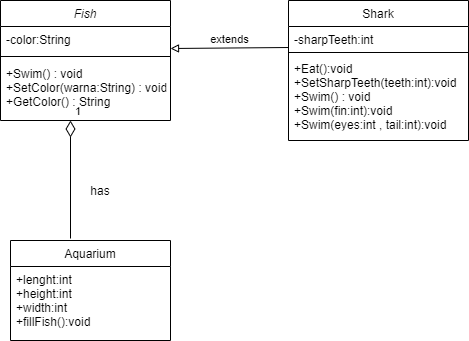

The diagram above was exported from draw.io. Its source (the exported page's mxGraphModel, read from the mxfile embedded in the PNG):
<mxGraphModel dx="868" dy="425" grid="1" gridSize="10" guides="1" tooltips="1" connect="1" arrows="1" fold="1" page="1" pageScale="1" pageWidth="827" pageHeight="1169" math="0" shadow="0">
  <root>
    <mxCell id="WIyWlLk6GJQsqaUBKTNV-0" />
    <mxCell id="WIyWlLk6GJQsqaUBKTNV-1" parent="WIyWlLk6GJQsqaUBKTNV-0" />
    <mxCell id="zkfFHV4jXpPFQw0GAbJ--0" value="Fish" style="swimlane;fontStyle=2;align=center;verticalAlign=top;childLayout=stackLayout;horizontal=1;startSize=26;horizontalStack=0;resizeParent=1;resizeLast=0;collapsible=1;marginBottom=0;rounded=0;shadow=0;strokeWidth=1;" parent="WIyWlLk6GJQsqaUBKTNV-1" vertex="1">
      <mxGeometry x="220" y="120" width="170" height="120" as="geometry">
        <mxRectangle x="230" y="140" width="160" height="26" as="alternateBounds" />
      </mxGeometry>
    </mxCell>
    <mxCell id="zkfFHV4jXpPFQw0GAbJ--1" value="-color:String" style="text;align=left;verticalAlign=top;spacingLeft=4;spacingRight=4;overflow=hidden;rotatable=0;points=[[0,0.5],[1,0.5]];portConstraint=eastwest;" parent="zkfFHV4jXpPFQw0GAbJ--0" vertex="1">
      <mxGeometry y="26" width="170" height="26" as="geometry" />
    </mxCell>
    <mxCell id="zkfFHV4jXpPFQw0GAbJ--4" value="" style="line;html=1;strokeWidth=1;align=left;verticalAlign=middle;spacingTop=-1;spacingLeft=3;spacingRight=3;rotatable=0;labelPosition=right;points=[];portConstraint=eastwest;" parent="zkfFHV4jXpPFQw0GAbJ--0" vertex="1">
      <mxGeometry y="52" width="170" height="8" as="geometry" />
    </mxCell>
    <mxCell id="zkfFHV4jXpPFQw0GAbJ--5" value="+Swim() : void&#10;+SetColor(warna:String) : void&#10;+GetColor() : String" style="text;align=left;verticalAlign=top;spacingLeft=4;spacingRight=4;overflow=hidden;rotatable=0;points=[[0,0.5],[1,0.5]];portConstraint=eastwest;" parent="zkfFHV4jXpPFQw0GAbJ--0" vertex="1">
      <mxGeometry y="60" width="170" height="60" as="geometry" />
    </mxCell>
    <mxCell id="BS0sCbEa0o4HbSH8oG9T-5" value="1" style="endArrow=none;html=1;endSize=12;startArrow=diamondThin;startSize=14;startFill=0;align=left;verticalAlign=bottom;endFill=0;" edge="1" parent="zkfFHV4jXpPFQw0GAbJ--0">
      <mxGeometry x="-1" y="3" relative="1" as="geometry">
        <mxPoint x="70" y="120" as="sourcePoint" />
        <mxPoint x="70" y="238" as="targetPoint" />
      </mxGeometry>
    </mxCell>
    <mxCell id="zkfFHV4jXpPFQw0GAbJ--17" value="Shark" style="swimlane;fontStyle=0;align=center;verticalAlign=top;childLayout=stackLayout;horizontal=1;startSize=26;horizontalStack=0;resizeParent=1;resizeLast=0;collapsible=1;marginBottom=0;rounded=0;shadow=0;strokeWidth=1;" parent="WIyWlLk6GJQsqaUBKTNV-1" vertex="1">
      <mxGeometry x="508" y="120" width="180" height="140" as="geometry">
        <mxRectangle x="550" y="140" width="160" height="26" as="alternateBounds" />
      </mxGeometry>
    </mxCell>
    <mxCell id="zkfFHV4jXpPFQw0GAbJ--18" value="-sharpTeeth:int" style="text;align=left;verticalAlign=top;spacingLeft=4;spacingRight=4;overflow=hidden;rotatable=0;points=[[0,0.5],[1,0.5]];portConstraint=eastwest;" parent="zkfFHV4jXpPFQw0GAbJ--17" vertex="1">
      <mxGeometry y="26" width="180" height="22" as="geometry" />
    </mxCell>
    <mxCell id="zkfFHV4jXpPFQw0GAbJ--23" value="" style="line;html=1;strokeWidth=1;align=left;verticalAlign=middle;spacingTop=-1;spacingLeft=3;spacingRight=3;rotatable=0;labelPosition=right;points=[];portConstraint=eastwest;" parent="zkfFHV4jXpPFQw0GAbJ--17" vertex="1">
      <mxGeometry y="48" width="180" height="8" as="geometry" />
    </mxCell>
    <mxCell id="zkfFHV4jXpPFQw0GAbJ--6" value="Aquarium" style="swimlane;fontStyle=0;align=center;verticalAlign=top;childLayout=stackLayout;horizontal=1;startSize=26;horizontalStack=0;resizeParent=1;resizeLast=0;collapsible=1;marginBottom=0;rounded=0;shadow=0;strokeWidth=1;" parent="WIyWlLk6GJQsqaUBKTNV-1" vertex="1">
      <mxGeometry x="230" y="360" width="160" height="100" as="geometry">
        <mxRectangle x="130" y="380" width="160" height="26" as="alternateBounds" />
      </mxGeometry>
    </mxCell>
    <mxCell id="zkfFHV4jXpPFQw0GAbJ--8" value="+lenght:int&#10;+height:int&#10;+width:int&#10;+fillFish():void&#10;" style="text;align=left;verticalAlign=top;spacingLeft=4;spacingRight=4;overflow=hidden;rotatable=0;points=[[0,0.5],[1,0.5]];portConstraint=eastwest;rounded=0;shadow=0;html=0;" parent="zkfFHV4jXpPFQw0GAbJ--6" vertex="1">
      <mxGeometry y="26" width="160" height="58" as="geometry" />
    </mxCell>
    <mxCell id="zkfFHV4jXpPFQw0GAbJ--25" value="+Eat():void&#10;+SetSharpTeeth(teeth:int):void&#10;+Swim() : void&#10;+Swim(fin:int):void&#10;+Swim(eyes:int , tail:int):void&#10;&#10;&#10;" style="text;align=left;verticalAlign=top;spacingLeft=4;spacingRight=4;overflow=hidden;rotatable=0;points=[[0,0.5],[1,0.5]];portConstraint=eastwest;" parent="WIyWlLk6GJQsqaUBKTNV-1" vertex="1">
      <mxGeometry x="508" y="175" width="180" height="70" as="geometry" />
    </mxCell>
    <mxCell id="BS0sCbEa0o4HbSH8oG9T-7" value="extends" style="html=1;verticalAlign=bottom;endArrow=block;entryX=1;entryY=0.846;entryDx=0;entryDy=0;entryPerimeter=0;exitX=0;exitY=0.955;exitDx=0;exitDy=0;exitPerimeter=0;endFill=0;" edge="1" parent="WIyWlLk6GJQsqaUBKTNV-1" source="zkfFHV4jXpPFQw0GAbJ--18" target="zkfFHV4jXpPFQw0GAbJ--1">
      <mxGeometry width="80" relative="1" as="geometry">
        <mxPoint x="430" y="210" as="sourcePoint" />
        <mxPoint x="510" y="210" as="targetPoint" />
      </mxGeometry>
    </mxCell>
    <mxCell id="BS0sCbEa0o4HbSH8oG9T-8" value="has" style="text;html=1;strokeColor=none;fillColor=none;align=center;verticalAlign=middle;whiteSpace=wrap;rounded=0;" vertex="1" parent="WIyWlLk6GJQsqaUBKTNV-1">
      <mxGeometry x="300" y="300" width="40" height="20" as="geometry" />
    </mxCell>
  </root>
</mxGraphModel>